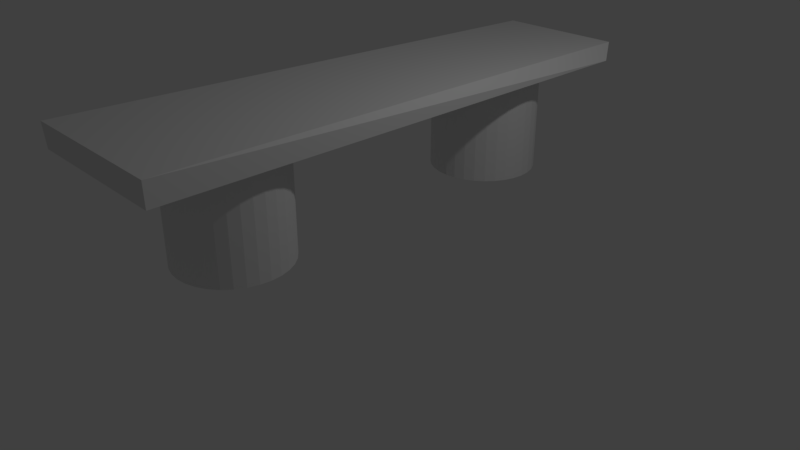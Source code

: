 # Source: bancoMadera.blend  (saved by Blender 2.79.0; exported with 4.5.12 LTS)
import bpy
from mathutils import Matrix  # noqa: F401  (used for matrix-valued properties, if any)

bpy.ops.wm.read_factory_settings(use_empty=True)
scene = bpy.context.scene
scene.name = 'Scene'

# ---- collections
col_collection_1 = bpy.data.collections.new('Collection 1'); scene.collection.children.link(col_collection_1)

# ---- materials (node trees are filled in below, after node groups)
mat_material = bpy.data.materials.new('Material')
mat_material.alpha_threshold = 0.0
mat_material.use_transparent_shadow = False
mat_material.roughness = 0.5
mat_material.line_color = (0.0, 0.0, 0.0, 1.0)

# ---- material node trees

# ---- world
world_world = bpy.data.worlds.new('World'); scene.world = world_world
world_world.color = (0.05088, 0.05088, 0.05088)
world_world.use_sun_shadow = False
world_world.sun_shadow_jitter_overblur = 0.0
world_world.cycles.sampling_method = 'MANUAL'

# ---- cameras
cam_camera = bpy.data.cameras.new('Camera')
cam_camera.clip_end = 100.0
cam_camera.lens = 35.0
cam_camera.sensor_width = 32.0
cam_camera.sensor_height = 18.0
cam_camera.ortho_scale = 7.314
cam_camera.dof.focus_distance = 0.0
cam_camera.dof.aperture_fstop = 128.0

# ---- lights
light_lamp = bpy.data.lights.new('Lamp', 'POINT')
light_lamp.transmission_factor = 0.0
light_lamp.cutoff_distance = 30.0
light_lamp.energy = 100.0
light_lamp.shadow_buffer_clip_start = 1.001
light_lamp.shadow_soft_size = 0.1
light_lamp.shadow_maximum_resolution = 0.006
light_lamp.use_absolute_resolution = True

# ---- meshes
me_cylinder = bpy.data.meshes.new('Cylinder')
me_cylinder.from_pydata([(0.0, 1.0, -1.0), (0.0, 1.0, 1.0), (0.1951, 0.9808, -1.0), (0.1951, 0.9808, 1.0), (0.3827, 0.9239, -1.0), (0.3827, 0.9239, 1.0), (0.5556, 0.8315, -1.0), (0.5556, 0.8315, 1.0), (0.7071, 0.7071, -1.0), (0.7071, 0.7071, 1.0), (0.8315, 0.5556, -1.0), (0.8315, 0.5556, 1.0), (0.9239, 0.3827, -1.0), (0.9239, 0.3827, 1.0), (0.9808, 0.1951, -1.0), (0.9808, 0.1951, 1.0), (1.0, 7.55e-08, -1.0), (1.0, 7.55e-08, 1.0), (0.9808, -0.1951, -1.0), (0.9808, -0.1951, 1.0), (0.9239, -0.3827, -1.0), (0.9239, -0.3827, 1.0), (0.8315, -0.5556, -1.0), (0.8315, -0.5556, 1.0), (0.7071, -0.7071, -1.0), (0.7071, -0.7071, 1.0), (0.5556, -0.8315, -1.0), (0.5556, -0.8315, 1.0), (0.3827, -0.9239, -1.0), (0.3827, -0.9239, 1.0), (0.1951, -0.9808, -1.0), (0.1951, -0.9808, 1.0), (-3.258e-07, -1.0, -1.0), (-3.258e-07, -1.0, 1.0), (-0.1951, -0.9808, -1.0), (-0.1951, -0.9808, 1.0), (-0.3827, -0.9239, -1.0), (-0.3827, -0.9239, 1.0), (-0.5556, -0.8315, -1.0), (-0.5556, -0.8315, 1.0), (-0.7071, -0.7071, -1.0), (-0.7071, -0.7071, 1.0), (-0.8315, -0.5556, -1.0), (-0.8315, -0.5556, 1.0), (-0.9239, -0.3827, -1.0), (-0.9239, -0.3827, 1.0), (-0.9808, -0.1951, -1.0), (-0.9808, -0.1951, 1.0), (-1.0, 9.656e-07, -1.0), (-1.0, 9.656e-07, 1.0), (-0.9808, 0.1951, -1.0), (-0.9808, 0.1951, 1.0), (-0.9239, 0.3827, -1.0), (-0.9239, 0.3827, 1.0), (-0.8315, 0.5556, -1.0), (-0.8315, 0.5556, 1.0), (-0.7071, 0.7071, -1.0), (-0.7071, 0.7071, 1.0), (-0.5556, 0.8315, -1.0), (-0.5556, 0.8315, 1.0), (-0.3827, 0.9239, -1.0), (-0.3827, 0.9239, 1.0), (-0.1951, 0.9808, -1.0), (-0.1951, 0.9808, 1.0)], [], [(0, 1, 3, 2), (2, 3, 5, 4), (4, 5, 7, 6), (6, 7, 9, 8), (8, 9, 11, 10), (10, 11, 13, 12), (12, 13, 15, 14), (14, 15, 17, 16), (16, 17, 19, 18), (18, 19, 21, 20), (20, 21, 23, 22), (22, 23, 25, 24), (24, 25, 27, 26), (26, 27, 29, 28), (28, 29, 31, 30), (30, 31, 33, 32), (32, 33, 35, 34), (34, 35, 37, 36), (36, 37, 39, 38), (38, 39, 41, 40), (40, 41, 43, 42), (42, 43, 45, 44), (44, 45, 47, 46), (46, 47, 49, 48), (48, 49, 51, 50), (50, 51, 53, 52), (52, 53, 55, 54), (54, 55, 57, 56), (56, 57, 59, 58), (58, 59, 61, 60), (3, 1, 63, 61, 59, 57, 55, 53, 51, 49, 47, 45, 43, 41, 39, 37, 35, 33, 31, 29, 27, 25, 23, 21, 19, 17, 15, 13, 11, 9, 7, 5), (60, 61, 63, 62), (62, 63, 1, 0), (0, 2, 4, 6, 8, 10, 12, 14, 16, 18, 20, 22, 24, 26, 28, 30, 32, 34, 36, 38, 40, 42, 44, 46, 48, 50, 52, 54, 56, 58, 60, 62)])
me_cylinder.use_remesh_preserve_volume = False
me_cylinder.use_remesh_preserve_attributes = False
me_cylinder.use_mirror_vertex_groups = False
me_cylinder.update()
me_cube = bpy.data.meshes.new('Cube')
me_cube.from_pydata([(0.9993, 0.9983, -1.002), (1.0, -1.0, -1.0), (-1.0, -1.0, -1.0), (-0.9993, 0.9983, -1.002), (0.8498, 1.071, 0.2623), (1.021, -1.004, 1.072), (-1.021, -1.004, 1.072), (-0.8498, 1.071, 0.2625)], [], [(0, 1, 2, 3), (4, 7, 6, 5), (0, 4, 5, 1), (1, 5, 6, 2), (2, 6, 7, 3), (4, 0, 3, 7)])
me_cube.materials.append(mat_material)
me_cube.use_remesh_preserve_volume = False
me_cube.use_remesh_preserve_attributes = False
me_cube.use_mirror_vertex_groups = False
me_cube.update()
me_cylinder_001 = bpy.data.meshes.new('Cylinder.001')
me_cylinder_001.from_pydata([(0.0, 1.0, -1.0), (0.0, 1.0, 1.0), (0.1951, 0.9808, -1.0), (0.1951, 0.9808, 1.0), (0.3827, 0.9239, -1.0), (0.3827, 0.9239, 1.0), (0.5556, 0.8315, -1.0), (0.5556, 0.8315, 1.0), (0.7071, 0.7071, -1.0), (0.7071, 0.7071, 1.0), (0.8315, 0.5556, -1.0), (0.8315, 0.5556, 1.0), (0.9239, 0.3827, -1.0), (0.9239, 0.3827, 1.0), (0.9808, 0.1951, -1.0), (0.9808, 0.1951, 1.0), (1.0, 7.55e-08, -1.0), (1.0, 7.55e-08, 1.0), (0.9808, -0.1951, -1.0), (0.9808, -0.1951, 1.0), (0.9239, -0.3827, -1.0), (0.9239, -0.3827, 1.0), (0.8315, -0.5556, -1.0), (0.8315, -0.5556, 1.0), (0.7071, -0.7071, -1.0), (0.7071, -0.7071, 1.0), (0.5556, -0.8315, -1.0), (0.5556, -0.8315, 1.0), (0.3827, -0.9239, -1.0), (0.3827, -0.9239, 1.0), (0.1951, -0.9808, -1.0), (0.1951, -0.9808, 1.0), (-3.258e-07, -1.0, -1.0), (-3.258e-07, -1.0, 1.0), (-0.1951, -0.9808, -1.0), (-0.1951, -0.9808, 1.0), (-0.3827, -0.9239, -1.0), (-0.3827, -0.9239, 1.0), (-0.5556, -0.8315, -1.0), (-0.5556, -0.8315, 1.0), (-0.7071, -0.7071, -1.0), (-0.7071, -0.7071, 1.0), (-0.8315, -0.5556, -1.0), (-0.8315, -0.5556, 1.0), (-0.9239, -0.3827, -1.0), (-0.9239, -0.3827, 1.0), (-0.9808, -0.1951, -1.0), (-0.9808, -0.1951, 1.0), (-1.0, 9.656e-07, -1.0), (-1.0, 9.656e-07, 1.0), (-0.9808, 0.1951, -1.0), (-0.9808, 0.1951, 1.0), (-0.9239, 0.3827, -1.0), (-0.9239, 0.3827, 1.0), (-0.8315, 0.5556, -1.0), (-0.8315, 0.5556, 1.0), (-0.7071, 0.7071, -1.0), (-0.7071, 0.7071, 1.0), (-0.5556, 0.8315, -1.0), (-0.5556, 0.8315, 1.0), (-0.3827, 0.9239, -1.0), (-0.3827, 0.9239, 1.0), (-0.1951, 0.9808, -1.0), (-0.1951, 0.9808, 1.0)], [], [(0, 1, 3, 2), (2, 3, 5, 4), (4, 5, 7, 6), (6, 7, 9, 8), (8, 9, 11, 10), (10, 11, 13, 12), (12, 13, 15, 14), (14, 15, 17, 16), (16, 17, 19, 18), (18, 19, 21, 20), (20, 21, 23, 22), (22, 23, 25, 24), (24, 25, 27, 26), (26, 27, 29, 28), (28, 29, 31, 30), (30, 31, 33, 32), (32, 33, 35, 34), (34, 35, 37, 36), (36, 37, 39, 38), (38, 39, 41, 40), (40, 41, 43, 42), (42, 43, 45, 44), (44, 45, 47, 46), (46, 47, 49, 48), (48, 49, 51, 50), (50, 51, 53, 52), (52, 53, 55, 54), (54, 55, 57, 56), (56, 57, 59, 58), (58, 59, 61, 60), (3, 1, 63, 61, 59, 57, 55, 53, 51, 49, 47, 45, 43, 41, 39, 37, 35, 33, 31, 29, 27, 25, 23, 21, 19, 17, 15, 13, 11, 9, 7, 5), (60, 61, 63, 62), (62, 63, 1, 0), (0, 2, 4, 6, 8, 10, 12, 14, 16, 18, 20, 22, 24, 26, 28, 30, 32, 34, 36, 38, 40, 42, 44, 46, 48, 50, 52, 54, 56, 58, 60, 62)])
me_cylinder_001.use_remesh_preserve_volume = False
me_cylinder_001.use_remesh_preserve_attributes = False
me_cylinder_001.use_mirror_vertex_groups = False
me_cylinder_001.update()

# ---- objects
ob_cylinder = bpy.data.objects.new('Cylinder', me_cylinder)
ob_cube = bpy.data.objects.new('Cube', me_cube)
ob_lamp = bpy.data.objects.new('Lamp', light_lamp)
ob_camera = bpy.data.objects.new('Camera', cam_camera)
ob_cylinder_001 = bpy.data.objects.new('Cylinder.001', me_cylinder_001)

# ---- transforms, parenting, visibility, modifiers, constraints
ob_cylinder.location = (0.1964, 1.843, 1.562)
ob_cylinder.scale = (0.6539, 0.6539, 0.6539)
ob_cylinder.lineart.crease_threshold = 0.0
ob_cube.location = (0.1964, -0.09143, 2.308)
ob_cube.scale = (0.915, 3.128, 0.133)
ob_cube.lock_rotations_4d = False
ob_cube.empty_display_type = 'ARROWS'
ob_cube.lineart.crease_threshold = 0.0
ob_lamp.location = (3.926, 0.8286, 5.675)
ob_lamp.rotation_euler = (0.6503, 0.05522, 1.866)
ob_lamp.scale = (0.915, 0.915, 0.915)
ob_lamp.lock_rotations_4d = False
ob_lamp.empty_display_type = 'ARROWS'
ob_lamp.color = (0.0, 0.0, 0.0, 0.0)
ob_lamp.lineart.crease_threshold = 0.0
ob_camera.location = (7.042, -6.046, 5.163)
ob_camera.rotation_euler = (1.109, 0.0, 0.8149)
ob_camera.scale = (0.915, 0.915, 0.915)
ob_camera.lock_rotations_4d = False
ob_camera.empty_display_type = 'ARROWS'
ob_camera.color = (0.0, 0.0, 0.0, 0.0)
ob_camera.display_type = 'WIRE'
ob_camera.lineart.crease_threshold = 0.0
ob_cylinder_001.location = (0.1964, -1.913, 1.562)
ob_cylinder_001.scale = (0.6539, 0.6539, 0.6539)
ob_cylinder_001.lineart.crease_threshold = 0.0

# ---- collection membership
col_collection_1.objects.link(ob_cylinder)
col_collection_1.objects.link(ob_cube)
col_collection_1.objects.link(ob_lamp)
col_collection_1.objects.link(ob_camera)
col_collection_1.objects.link(ob_cylinder_001)

# ---- scene / render settings (as saved in the file)
scene.camera = ob_camera
scene.frame_start = 1; scene.frame_end = 250; scene.frame_set(1)
scene.render.engine = 'BLENDER_EEVEE_NEXT'
scene.render.resolution_percentage = 50
scene.render.dither_intensity = 0.0
scene.cycles.use_denoising = False
scene.cycles.samples = 128
scene.cycles.sampling_pattern = 'TABULATED_SOBOL'
scene.cycles.use_adaptive_sampling = False
scene.cycles.use_light_tree = False
scene.cycles.blur_glossy = 0.0
scene.cycles.sample_clamp_indirect = 0.0
scene.view_settings.view_transform = 'Standard'
bpy.context.view_layer.update()
